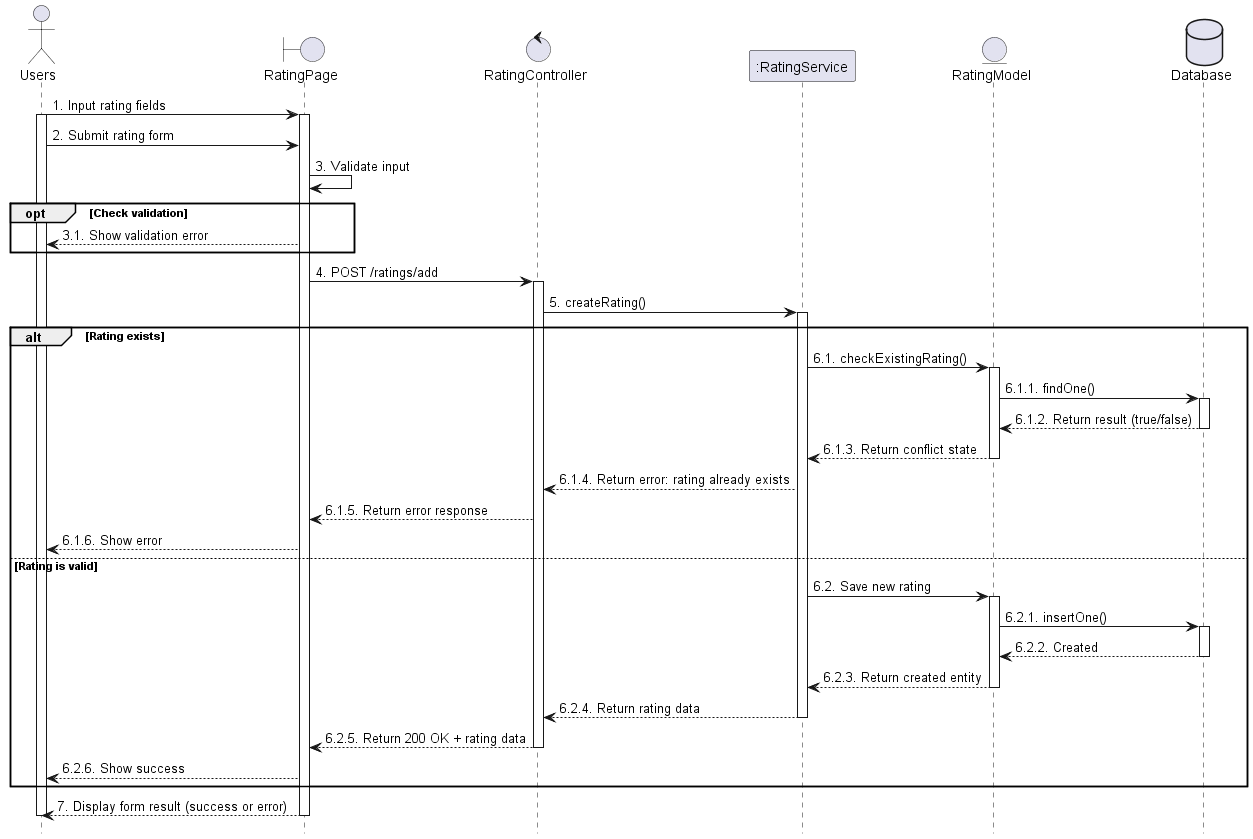

The diagram above was rendered by PlantUML. Its source (embedded in the PNG):
@startuml 17.1_createRating
hide footbox

actor User as "Users"
boundary RatingPage as View
control "RatingController" as Controller
participant ":RatingService" as Service
entity "RatingModel" as Model
database Database as Database


User -> View : 1. Input rating fields
activate View
activate User
User -> View : 2. Submit rating form
View -> View : 3. Validate input

opt Check validation
    View --> User : 3.1. Show validation error
end

    View -> Controller : 4. POST /ratings/add
    activate Controller

    Controller -> Service : 5. createRating()
    activate Service

alt Rating exists
    Service -> Model : 6.1. checkExistingRating()
    activate Model

    Model -> Database : 6.1.1. findOne()
    activate Database
    Database --> Model : 6.1.2. Return result (true/false)
    deactivate Database

    Model --> Service : 6.1.3. Return conflict state
    deactivate Model

        Service --> Controller : 6.1.4. Return error: rating already exists
        Controller --> View : 6.1.5. Return error response
        View --> User : 6.1.6. Show error
else Rating is valid
        Service -> Model : 6.2. Save new rating
        activate Model

        Model -> Database : 6.2.1. insertOne()
        activate Database
        Database --> Model : 6.2.2. Created
        deactivate Database

        Model --> Service : 6.2.3. Return created entity
        deactivate Model

        Service --> Controller : 6.2.4. Return rating data
        deactivate Service
        Controller --> View : 6.2.5. Return 200 OK + rating data
        deactivate Controller
        View --> User : 6.2.6. Show success
end

View --> User : 7. Display form result (success or error)
deactivate View
deactivate User
@enduml